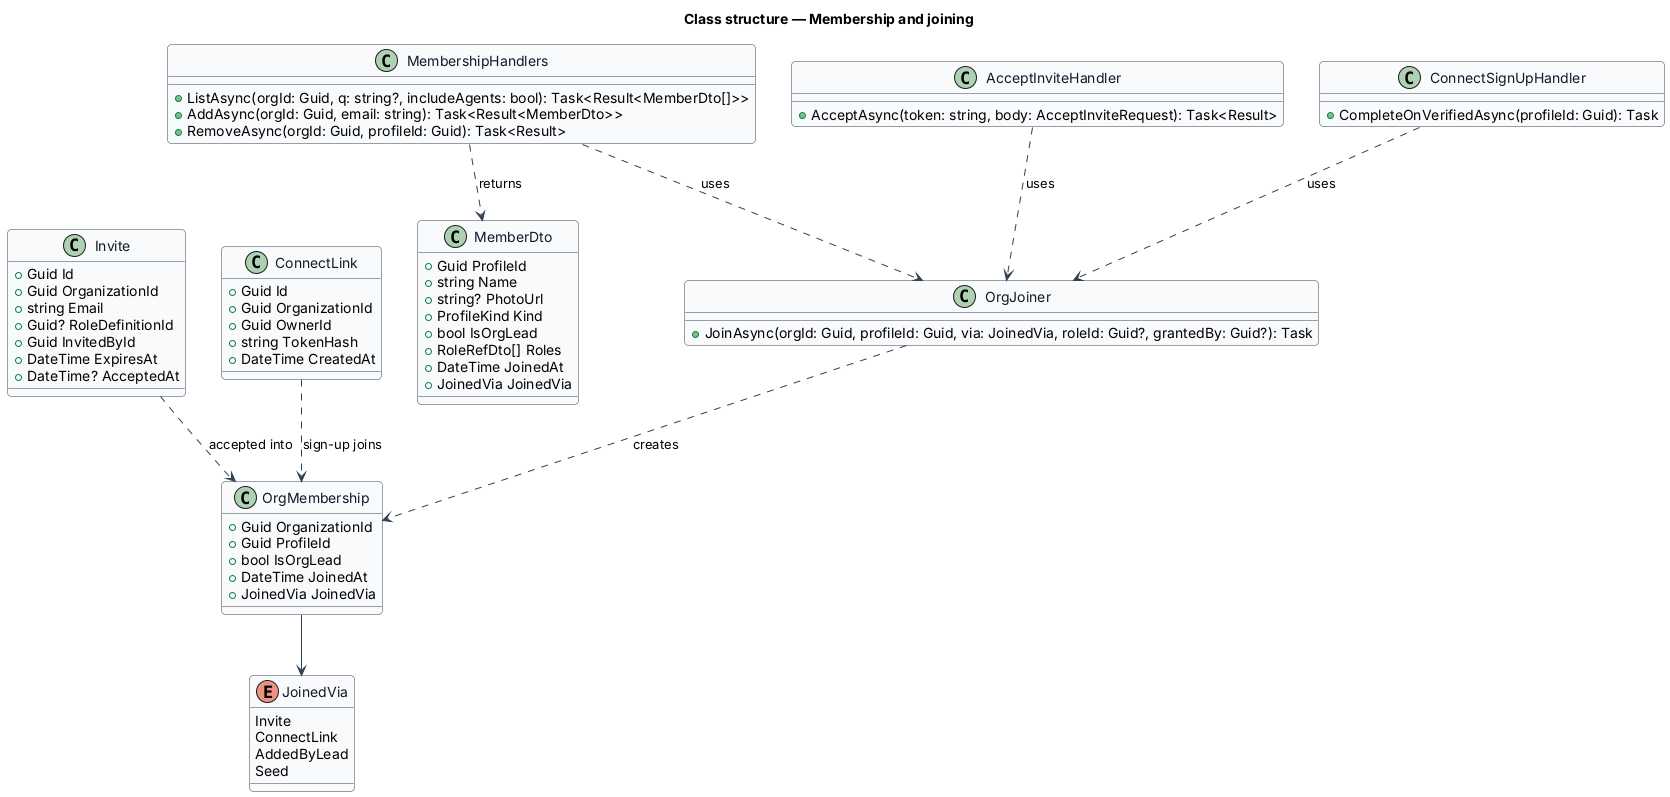

The diagram above was rendered by PlantUML. Its source (embedded in the PNG):
@startuml
skinparam backgroundColor #FFFFFF
skinparam shadowing false
skinparam roundcorner 8
skinparam defaultFontName Arial
skinparam ArrowColor #344054
skinparam class {
  BorderColor #344054
  FontColor #101828
  BackgroundColor #F9FAFB
}
title Class structure — Membership and joining
enum JoinedVia {
  Invite
  ConnectLink
  AddedByLead
  Seed
}
class OrgMembership {
  +Guid OrganizationId
  +Guid ProfileId
  +bool IsOrgLead
  +DateTime JoinedAt
  +JoinedVia JoinedVia
}
class Invite {
  +Guid Id
  +Guid OrganizationId
  +string Email
  +Guid? RoleDefinitionId
  +Guid InvitedById
  +DateTime ExpiresAt
  +DateTime? AcceptedAt
}
class ConnectLink {
  +Guid Id
  +Guid OrganizationId
  +Guid OwnerId
  +string TokenHash
  +DateTime CreatedAt
}
class OrgJoiner {
  +JoinAsync(orgId: Guid, profileId: Guid, via: JoinedVia, roleId: Guid?, grantedBy: Guid?): Task
}
class MembershipHandlers {
  +ListAsync(orgId: Guid, q: string?, includeAgents: bool): Task<Result<MemberDto[]>>
  +AddAsync(orgId: Guid, email: string): Task<Result<MemberDto>>
  +RemoveAsync(orgId: Guid, profileId: Guid): Task<Result>
}
class AcceptInviteHandler {
  +AcceptAsync(token: string, body: AcceptInviteRequest): Task<Result>
}
class ConnectSignUpHandler {
  +CompleteOnVerifiedAsync(profileId: Guid): Task
}
class MemberDto {
  +Guid ProfileId
  +string Name
  +string? PhotoUrl
  +ProfileKind Kind
  +bool IsOrgLead
  +RoleRefDto[] Roles
  +DateTime JoinedAt
  +JoinedVia JoinedVia
}
OrgMembership --> JoinedVia
Invite ..> OrgMembership : accepted into
ConnectLink ..> OrgMembership : sign-up joins
OrgJoiner ..> OrgMembership : creates
AcceptInviteHandler ..> OrgJoiner : uses
ConnectSignUpHandler ..> OrgJoiner : uses
MembershipHandlers ..> OrgJoiner : uses
MembershipHandlers ..> MemberDto : returns
@enduml